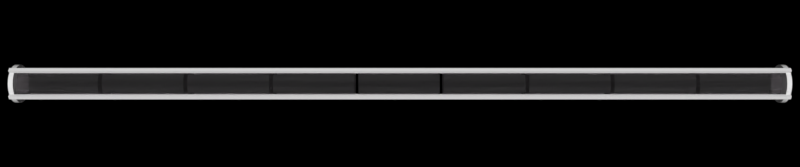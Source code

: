 # Source: Fuel_Bar.blend  (saved by Blender 2.79.0; exported with 4.5.12 LTS)
import bpy
from mathutils import Matrix  # noqa: F401  (used for matrix-valued properties, if any)

bpy.ops.wm.read_factory_settings(use_empty=True)
scene = bpy.context.scene
scene.name = 'Scene'

# ---- collections
col_collection_1 = bpy.data.collections.new('Collection 1'); scene.collection.children.link(col_collection_1)

# ---- materials (node trees are filled in below, after node groups)
mat_material_002 = bpy.data.materials.new('Material.002')
mat_material_002.alpha_threshold = 0.0
mat_material_002.roughness = 0.5
mat_material_001 = bpy.data.materials.new('Material.001')
mat_material_001.alpha_threshold = 0.0
mat_material_001.roughness = 0.5
mat_material = bpy.data.materials.new('Material')
mat_material.alpha_threshold = 0.0
mat_material.roughness = 0.5
mat_material.line_color = (0.0, 0.0, 0.0, 1.0)

# ---- material node trees
mat_material_002.use_nodes = True; mat_material_002.node_tree.nodes.clear()
_N = mat_material_002.node_tree.nodes; _L = mat_material_002.node_tree.links
n0 = _N.new('ShaderNodeOutputMaterial'); n0.name = 'Material Output'; n0.location = (300, 300)
n1 = _N.new('ShaderNodeEmission'); n1.name = 'Emission'; n1.location = (10, 300)
n1.inputs[0].default_value = (0.8, 0.8, 0.8, 1.0)
n1.inputs[1].default_value = 4.3
_L.new(n1.outputs[0], n0.inputs[0])
n0.is_active_output = True
mat_material_001.use_nodes = True; mat_material_001.node_tree.nodes.clear()
_N = mat_material_001.node_tree.nodes; _L = mat_material_001.node_tree.links
n0 = _N.new('ShaderNodeOutputMaterial'); n0.name = 'Material Output'; n0.location = (515, 352)
n1 = _N.new('ShaderNodeMixShader'); n1.name = 'Mix Shader'; n1.location = (225, 431)
n1.inputs[0].default_value = 0.2818
n2 = _N.new('ShaderNodeBsdfTransparent'); n2.name = 'Transparent BSDF'; n2.location = (-122, 410)
n2.inputs[0].default_value = (1.0, 0.9512, 0.9877, 1.0)
n3 = _N.new('ShaderNodeBsdfGlass'); n3.name = 'Glass BSDF'; n3.location = (-151, 239)
n3.distribution = 'BECKMANN'
n3.inputs[1].default_value = 1.0
n3.inputs[2].default_value = 0.6
_L.new(n2.outputs[0], n1.inputs[1])
_L.new(n3.outputs[0], n1.inputs[2])
_L.new(n1.outputs[0], n0.inputs[0])
n0.is_active_output = True
mat_material.use_nodes = True; mat_material.node_tree.nodes.clear()
_N = mat_material.node_tree.nodes; _L = mat_material.node_tree.links
n0 = _N.new('ShaderNodeOutputMaterial'); n0.name = 'Material Output'; n0.location = (300, 300)
n1 = _N.new('ShaderNodeBsdfDiffuse'); n1.name = 'Diffuse BSDF'; n1.location = (10, 300)
n1.inputs[0].default_value = (0.4672, 0.4672, 0.4672, 1.0)
_L.new(n1.outputs[0], n0.inputs[0])
n0.is_active_output = True

# ---- world
world_world = bpy.data.worlds.new('World'); scene.world = world_world
world_world.use_nodes = True; world_world.node_tree.nodes.clear()
_N = world_world.node_tree.nodes; _L = world_world.node_tree.links
n0 = _N.new('ShaderNodeOutputWorld'); n0.name = 'World Output'; n0.location = (300, 300)
n1 = _N.new('ShaderNodeBackground'); n1.name = 'Background'; n1.location = (10, 300)
n1.inputs[0].default_value = (0.05088, 0.05088, 0.05088, 1.0)
n1.inputs[1].default_value = 0.0
_L.new(n1.outputs[0], n0.inputs[0])
n0.is_active_output = True
world_world.color = (0.05088, 0.05088, 0.05088)
world_world.use_sun_shadow = False
world_world.sun_shadow_jitter_overblur = 0.0
world_world.cycles.sampling_method = 'MANUAL'

# ---- cameras
cam_camera = bpy.data.cameras.new('Camera')
cam_camera.clip_end = 100.0
cam_camera.lens = 35.0
cam_camera.sensor_width = 32.0
cam_camera.sensor_height = 18.0
cam_camera.ortho_scale = 7.314
cam_camera.dof.focus_distance = 0.0

# ---- lights
light_lamp = bpy.data.lights.new('Lamp', 'SUN')
light_lamp.transmission_factor = 0.0
light_lamp.cutoff_distance = 30.0
light_lamp.angle = 0.1993
light_lamp.energy = 5.3
light_lamp.shadow_buffer_clip_start = 1.001
light_lamp.shadow_soft_size = 0.1
light_lamp.shadow_cascade_max_distance = 1000.0

# ---- meshes
me_cutext_002 = bpy.data.meshes.new('CUText.002')
me_cutext_002.from_pydata([(0.466, 0.093, 0.0), (0.205, 0.093, 0.0), (0.2411, 0.1365, 0.0), (0.2735, 0.1767, 0.0), (0.3022, 0.2139, 0.0), (0.3275, 0.2486, 0.0), (0.3494, 0.2811, 0.0), (0.368, 0.3118, 0.0), (0.3834, 0.341, 0.0), (0.3958, 0.3691, 0.0), (0.4052, 0.3965, 0.0), (0.4119, 0.4235, 0.0), (0.4157, 0.4506, 0.0), (0.417, 0.478, 0.0), (0.4153, 0.5087, 0.0), (0.4101, 0.5375, 0.0), (0.4018, 0.5644, 0.0), (0.3904, 0.5892, 0.0), (0.3761, 0.6117, 0.0), (0.3591, 0.6318, 0.0), (0.3396, 0.6492, 0.0), (0.3176, 0.6638, 0.0), (0.2934, 0.6754, 0.0), (0.2671, 0.684, 0.0), (0.2389, 0.6892, 0.0), (0.209, 0.691, 0.0), (0.1953, 0.6906, 0.0), (0.1818, 0.6892, 0.0), (0.1684, 0.687, 0.0), (0.155, 0.6839, 0.0), (0.1418, 0.6799, 0.0), (0.1285, 0.675, 0.0), (0.1152, 0.6692, 0.0), (0.102, 0.6624, 0.0), (0.08863, 0.6547, 0.0), (0.0752, 0.6461, 0.0), (0.06167, 0.6365, 0.0), (0.048, 0.626, 0.0), (0.048, 0.503, 0.0), (0.06165, 0.5195, 0.0), (0.0751, 0.5341, 0.0), (0.08838, 0.5469, 0.0), (0.1015, 0.558, 0.0), (0.1144, 0.5674, 0.0), (0.1273, 0.5753, 0.0), (0.1399, 0.5817, 0.0), (0.1525, 0.5867, 0.0), (0.165, 0.5905, 0.0), (0.1774, 0.593, 0.0), (0.1897, 0.5945, 0.0), (0.202, 0.595, 0.0), (0.2184, 0.5939, 0.0), (0.2339, 0.5907, 0.0), (0.2485, 0.5855, 0.0), (0.2621, 0.5785, 0.0), (0.2745, 0.5696, 0.0), (0.2856, 0.5591, 0.0), (0.2953, 0.547, 0.0), (0.3036, 0.5335, 0.0), (0.3101, 0.5186, 0.0), (0.315, 0.5025, 0.0), (0.318, 0.4853, 0.0), (0.319, 0.467, 0.0), (0.3187, 0.4532, 0.0), (0.3177, 0.4402, 0.0), (0.316, 0.4279, 0.0), (0.3137, 0.416, 0.0), (0.3107, 0.4045, 0.0), (0.307, 0.3933, 0.0), (0.3027, 0.382, 0.0), (0.2977, 0.3706, 0.0), (0.292, 0.359, 0.0), (0.2857, 0.347, 0.0), (0.2787, 0.3343, 0.0), (0.271, 0.321, 0.0), (0.2556, 0.2958, 0.0), (0.2385, 0.2697, 0.0), (0.22, 0.243, 0.0), (0.2004, 0.2158, 0.0), (0.18, 0.1884, 0.0), (0.1589, 0.161, 0.0), (0.1374, 0.1337, 0.0), (0.1159, 0.1069, 0.0), (0.09452, 0.08053, 0.0), (0.07357, 0.05498, 0.0), (0.05331, 0.0304, 0.0), (0.034, 0.007, 0.0), (0.034, 0.0, 0.0), (0.466, 0.0, 0.0), (-0.08136, 1.344, 1.946e-08), (-0.2202, 1.344, 1.654e-08), (-0.2202, 0.9234, 1.654e-08), (-0.7616, 0.9234, 5.156e-09), (-0.7616, 1.344, 5.156e-09), (-0.9005, 1.344, 2.235e-09), (-0.9005, 0.3778, 2.235e-09), (-0.7616, 0.3778, 5.156e-09), (-0.7616, 0.7987, 5.156e-09), (-0.2202, 0.7987, 1.654e-08), (-0.2202, 0.3778, 1.654e-08), (-0.08136, 0.3778, 1.946e-08), (0.205, 0.093, 0.2624), (0.1159, 0.1069, 0.2624), (0.209, 0.691, 0.2624), (0.1953, 0.6906, 0.2624), (0.4157, 0.4506, 0.2624), (0.417, 0.478, 0.2624), (0.048, 0.626, 0.2624), (0.165, 0.5905, 0.2624), (0.3137, 0.416, 0.2624), (0.3107, 0.4045, 0.2624), (0.319, 0.467, 0.2624), (0.3187, 0.4532, 0.2624), (0.2389, 0.6892, 0.2624), (0.1144, 0.5674, 0.2624), (0.4153, 0.5087, 0.2624), (0.4101, 0.5375, 0.2624), (0.2184, 0.5939, 0.2624), (0.2339, 0.5907, 0.2624), (0.3904, 0.5892, 0.2624), (0.202, 0.595, 0.2624), (0.06167, 0.6365, 0.2624), (0.155, 0.6839, 0.2624), (0.1418, 0.6799, 0.2624), (0.2735, 0.1767, 0.2624), (0.1589, 0.161, 0.2624), (0.1897, 0.5945, 0.2624), (0.368, 0.3118, 0.2624), (0.271, 0.321, 0.2624), (0.3396, 0.6492, 0.2624), (0.3176, 0.6638, 0.2624), (0.2411, 0.1365, 0.2624), (0.048, 0.503, 0.2624), (0.06165, 0.5195, 0.2624), (0.3591, 0.6318, 0.2624), (0.1285, 0.675, 0.2624), (0.22, 0.243, 0.2624), (0.2004, 0.2158, 0.2624), (0.1273, 0.5753, 0.2624), (0.2934, 0.6754, 0.2624), (0.2671, 0.684, 0.2624), (0.1374, 0.1337, 0.2624), (0.1399, 0.5817, 0.2624), (0.3022, 0.2139, 0.2624), (0.3275, 0.2486, 0.2624), (0.292, 0.359, 0.2624), (0.2857, 0.347, 0.2624), (0.07357, 0.05498, 0.2624), (0.466, 1.967e-17, 0.2624), (0.2856, 0.5591, 0.2624), (0.08838, 0.5469, 0.2624), (0.1015, 0.558, 0.2624), (0.3494, 0.2811, 0.2624), (0.2385, 0.2697, 0.2624), (0.08863, 0.6547, 0.2624), (0.0752, 0.6461, 0.2624), (0.1152, 0.6692, 0.2624), (0.09452, 0.08053, 0.2624), (0.2787, 0.3343, 0.2624), (0.3101, 0.5186, 0.2624), (0.315, 0.5025, 0.2624), (0.05331, 0.0304, 0.2624), (0.034, 0.007, 0.2624), (0.3177, 0.4402, 0.2624), (0.316, 0.4279, 0.2624), (0.3761, 0.6117, 0.2624), (0.4119, 0.4235, 0.2624), (0.2556, 0.2958, 0.2624), (0.3036, 0.5335, 0.2624), (0.2953, 0.547, 0.2624), (0.1525, 0.5867, 0.2624), (0.3958, 0.3691, 0.2624), (0.3027, 0.382, 0.2624), (0.2977, 0.3706, 0.2624), (0.4052, 0.3965, 0.2624), (0.102, 0.6624, 0.2624), (0.3834, 0.341, 0.2624), (0.318, 0.4853, 0.2624), (0.4018, 0.5644, 0.2624), (0.466, 0.093, 0.2624), (0.2745, 0.5696, 0.2624), (0.1774, 0.593, 0.2624), (0.1818, 0.6892, 0.2624), (0.2485, 0.5855, 0.2624), (0.307, 0.3933, 0.2624), (0.2621, 0.5785, 0.2624), (0.0751, 0.5341, 0.2624), (0.1684, 0.687, 0.2624), (0.18, 0.1884, 0.2624), (0.034, 1.967e-17, 0.2624), (-0.7616, 0.3778, 0.2624), (-0.7616, 0.7987, 0.2624), (-0.08136, 1.344, 0.2624), (-0.08136, 0.3778, 0.2624), (-0.7616, 0.9234, 0.2624), (-0.9005, 0.3778, 0.2624), (-0.2202, 0.3778, 0.2624), (-0.2202, 0.9234, 0.2624), (-0.2202, 0.7987, 0.2624), (-0.7616, 1.344, 0.2624), (-0.9005, 1.344, 0.2624), (-0.2202, 1.344, 0.2624)], [], [(26, 25, 24), (27, 26, 24), (28, 27, 24), (28, 24, 23), (29, 28, 23), (29, 23, 22), (30, 29, 22), (31, 30, 22), (31, 22, 21), (32, 31, 21), (33, 32, 21), (33, 21, 20), (34, 33, 20), (35, 34, 20), (35, 20, 19), (36, 35, 19), (37, 36, 19), (37, 19, 18), (38, 37, 39), (39, 37, 40), (40, 37, 41), (41, 37, 42), (42, 37, 43), (43, 37, 44), (44, 37, 45), (45, 37, 46), (46, 37, 47), (47, 37, 48), (48, 37, 49), (49, 37, 18), (49, 18, 50), (50, 18, 17), (51, 50, 17), (52, 51, 17), (53, 52, 17), (53, 17, 16), (54, 53, 16), (55, 54, 16), (56, 55, 16), (56, 16, 15), (57, 56, 15), (58, 57, 15), (58, 15, 14), (59, 58, 14), (60, 59, 14), (60, 14, 13), (61, 60, 13), (62, 61, 13), (62, 13, 12), (63, 62, 12), (64, 63, 12), (64, 12, 11), (65, 64, 11), (66, 65, 11), (66, 11, 10), (67, 66, 10), (68, 67, 10), (68, 10, 9), (69, 68, 9), (70, 69, 9), (71, 70, 9), (71, 9, 8), (72, 71, 8), (73, 72, 8), (73, 8, 7), (74, 73, 7), (75, 74, 7), (75, 7, 6), (76, 75, 6), (76, 6, 5), (77, 76, 5), (77, 5, 4), (78, 77, 4), (79, 78, 4), (79, 4, 3), (80, 79, 3), (80, 3, 2), (81, 80, 2), (81, 2, 1), (82, 81, 1), (83, 82, 1), (83, 1, 0), (83, 0, 88), (84, 83, 88), (85, 84, 88), (86, 85, 88), (87, 86, 88), (95, 94, 93), (95, 93, 92), (91, 90, 89), (91, 89, 100), (95, 92, 97), (97, 92, 91), (97, 91, 98), (98, 91, 100), (95, 97, 96), (99, 98, 100), (104, 113, 103), (182, 113, 104), (187, 113, 182), (187, 140, 113), (122, 140, 187), (122, 139, 140), (123, 139, 122), (135, 139, 123), (135, 130, 139), (156, 130, 135), (175, 130, 156), (175, 129, 130), (154, 129, 175), (155, 129, 154), (155, 134, 129), (121, 134, 155), (107, 134, 121), (107, 165, 134), (132, 133, 107), (133, 186, 107), (186, 150, 107), (150, 151, 107), (151, 114, 107), (114, 138, 107), (138, 142, 107), (142, 170, 107), (170, 108, 107), (108, 181, 107), (181, 126, 107), (126, 165, 107), (126, 120, 165), (120, 119, 165), (117, 119, 120), (118, 119, 117), (183, 119, 118), (183, 178, 119), (185, 178, 183), (180, 178, 185), (149, 178, 180), (149, 116, 178), (169, 116, 149), (168, 116, 169), (168, 115, 116), (159, 115, 168), (160, 115, 159), (160, 106, 115), (177, 106, 160), (111, 106, 177), (111, 105, 106), (112, 105, 111), (163, 105, 112), (163, 166, 105), (164, 166, 163), (109, 166, 164), (109, 174, 166), (110, 174, 109), (184, 174, 110), (184, 171, 174), (172, 171, 184), (173, 171, 172), (145, 171, 173), (145, 176, 171), (146, 176, 145), (158, 176, 146), (158, 127, 176), (128, 127, 158), (167, 127, 128), (167, 152, 127), (153, 152, 167), (153, 144, 152), (136, 144, 153), (136, 143, 144), (137, 143, 136), (188, 143, 137), (188, 124, 143), (125, 124, 188), (125, 131, 124), (141, 131, 125), (141, 101, 131), (102, 101, 141), (157, 101, 102), (157, 179, 101), (157, 148, 179), (147, 148, 157), (161, 148, 147), (162, 148, 161), (189, 148, 162), (195, 199, 200), (195, 194, 199), (197, 192, 201), (197, 193, 192), (195, 191, 194), (191, 197, 194), (191, 198, 197), (198, 193, 197), (195, 190, 191), (196, 193, 198), (65, 66, 109, 164), (94, 95, 195, 200), (19, 20, 129, 134), (90, 91, 197, 201), (41, 42, 151, 150), (10, 11, 166, 174), (97, 98, 198, 191), (34, 35, 155, 154), (76, 77, 136, 153), (37, 38, 132, 107), (31, 32, 156, 135), (17, 18, 165, 119), (40, 41, 150, 186), (74, 75, 167, 128), (93, 94, 200, 199), (87, 88, 148, 189), (54, 55, 180, 185), (6, 7, 127, 152), (73, 74, 128, 158), (89, 90, 201, 192), (59, 60, 160, 159), (95, 96, 190, 195), (53, 54, 185, 183), (85, 86, 162, 161), (3, 4, 143, 124), (63, 64, 163, 112), (64, 65, 164, 163), (86, 87, 189, 162), (18, 19, 134, 165), (75, 76, 153, 167), (1, 2, 131, 101), (57, 58, 168, 169), (21, 22, 139, 130), (45, 46, 170, 142), (56, 57, 169, 149), (84, 85, 161, 147), (25, 26, 104, 103), (24, 25, 103, 113), (11, 12, 105, 166), (12, 13, 106, 105), (15, 16, 178, 116), (44, 45, 142, 138), (50, 51, 117, 120), (8, 9, 171, 176), (66, 67, 110, 109), (2, 3, 124, 131), (62, 63, 112, 111), (70, 71, 145, 173), (69, 70, 173, 172), (39, 40, 186, 133), (82, 83, 157, 102), (14, 15, 116, 115), (5, 6, 152, 144), (51, 52, 118, 117), (46, 47, 108, 170), (9, 10, 174, 171), (79, 80, 125, 188), (32, 33, 175, 156), (36, 37, 107, 121), (28, 29, 122, 187), (27, 28, 187, 182), (29, 30, 123, 122), (42, 43, 114, 151), (61, 62, 111, 177), (49, 50, 120, 126), (23, 24, 113, 140), (83, 84, 147, 157), (55, 56, 149, 180), (81, 82, 102, 141), (16, 17, 119, 178), (20, 21, 130, 129), (68, 69, 172, 184), (38, 39, 133, 132), (35, 36, 121, 155), (60, 61, 177, 160), (30, 31, 135, 123), (96, 97, 191, 190), (100, 89, 192, 193), (77, 78, 137, 136), (88, 0, 179, 148), (47, 48, 181, 108), (43, 44, 138, 114), (72, 73, 158, 146), (99, 100, 193, 196), (22, 23, 140, 139), (48, 49, 126, 181), (80, 81, 141, 125), (33, 34, 154, 175), (26, 27, 182, 104), (91, 92, 194, 197), (78, 79, 188, 137), (13, 14, 115, 106), (98, 99, 196, 198), (52, 53, 183, 118), (4, 5, 144, 143), (7, 8, 176, 127), (0, 1, 101, 179), (71, 72, 146, 145), (58, 59, 159, 168), (67, 68, 184, 110), (92, 93, 199, 194)])
me_cutext_002.materials.append(mat_material_002)
me_cutext_002.use_remesh_preserve_volume = False
me_cutext_002.use_remesh_preserve_attributes = False
me_cutext_002.use_mirror_vertex_groups = False
me_cutext_002.update()
me_cutext_004 = bpy.data.meshes.new('CUText.004')
me_cutext_004.from_pydata([(0.466, 0.093, 0.0), (0.205, 0.093, 0.0), (0.2411, 0.1365, 0.0), (0.2735, 0.1767, 0.0), (0.3022, 0.2139, 0.0), (0.3275, 0.2486, 0.0), (0.3494, 0.2811, 0.0), (0.368, 0.3118, 0.0), (0.3834, 0.341, 0.0), (0.3958, 0.3691, 0.0), (0.4052, 0.3965, 0.0), (0.4119, 0.4235, 0.0), (0.4157, 0.4506, 0.0), (0.417, 0.478, 0.0), (0.4153, 0.5087, 0.0), (0.4101, 0.5375, 0.0), (0.4018, 0.5644, 0.0), (0.3904, 0.5892, 0.0), (0.3761, 0.6117, 0.0), (0.3591, 0.6318, 0.0), (0.3396, 0.6492, 0.0), (0.3176, 0.6638, 0.0), (0.2934, 0.6754, 0.0), (0.2671, 0.684, 0.0), (0.2389, 0.6892, 0.0), (0.209, 0.691, 0.0), (0.1953, 0.6906, 0.0), (0.1818, 0.6892, 0.0), (0.1684, 0.687, 0.0), (0.155, 0.6839, 0.0), (0.1418, 0.6799, 0.0), (0.1285, 0.675, 0.0), (0.1152, 0.6692, 0.0), (0.102, 0.6624, 0.0), (0.08863, 0.6547, 0.0), (0.0752, 0.6461, 0.0), (0.06167, 0.6365, 0.0), (0.048, 0.626, 0.0), (0.048, 0.503, 0.0), (0.06165, 0.5195, 0.0), (0.0751, 0.5341, 0.0), (0.08838, 0.5469, 0.0), (0.1015, 0.558, 0.0), (0.1144, 0.5674, 0.0), (0.1273, 0.5753, 0.0), (0.1399, 0.5817, 0.0), (0.1525, 0.5867, 0.0), (0.165, 0.5905, 0.0), (0.1774, 0.593, 0.0), (0.1897, 0.5945, 0.0), (0.202, 0.595, 0.0), (0.2184, 0.5939, 0.0), (0.2339, 0.5907, 0.0), (0.2485, 0.5855, 0.0), (0.2621, 0.5785, 0.0), (0.2745, 0.5696, 0.0), (0.2856, 0.5591, 0.0), (0.2953, 0.547, 0.0), (0.3036, 0.5335, 0.0), (0.3101, 0.5186, 0.0), (0.315, 0.5025, 0.0), (0.318, 0.4853, 0.0), (0.319, 0.467, 0.0), (0.3187, 0.4532, 0.0), (0.3177, 0.4402, 0.0), (0.316, 0.4279, 0.0), (0.3137, 0.416, 0.0), (0.3107, 0.4045, 0.0), (0.307, 0.3933, 0.0), (0.3027, 0.382, 0.0), (0.2977, 0.3706, 0.0), (0.292, 0.359, 0.0), (0.2857, 0.347, 0.0), (0.2787, 0.3343, 0.0), (0.271, 0.321, 0.0), (0.2556, 0.2958, 0.0), (0.2385, 0.2697, 0.0), (0.22, 0.243, 0.0), (0.2004, 0.2158, 0.0), (0.18, 0.1884, 0.0), (0.1589, 0.161, 0.0), (0.1374, 0.1337, 0.0), (0.1159, 0.1069, 0.0), (0.09452, 0.08053, 0.0), (0.07357, 0.05498, 0.0), (0.05331, 0.0304, 0.0), (0.034, 0.007, 0.0), (0.034, 0.0, 0.0), (0.466, 0.0, 0.0), (-0.943, 0.8611, 1.341e-09), (-0.9389, 0.7962, 1.428e-09), (-0.9267, 0.7333, 1.683e-09), (-0.9068, 0.673, 2.102e-09), (-0.8795, 0.616, 2.677e-09), (-0.845, 0.563, 3.403e-09), (-0.8036, 0.5147, 4.273e-09), (-0.7556, 0.472, 5.282e-09), (-0.7013, 0.4354, 6.423e-09), (-0.6411, 0.4057, 7.69e-09), (-0.5751, 0.3836, 9.078e-09), (-0.5037, 0.3698, 1.058e-08), (-0.4271, 0.3651, 1.219e-08), (-0.3481, 0.3698, 1.385e-08), (-0.2747, 0.3837, 1.539e-08), (-0.2073, 0.4059, 1.681e-08), (-0.1461, 0.4357, 1.81e-08), (-0.0912, 0.4724, 1.925e-08), (-0.04292, 0.5153, 2.027e-08), (-0.001457, 0.5636, 2.114e-08), (0.03296, 0.6166, 2.186e-08), (0.06012, 0.6736, 2.244e-08), (0.07979, 0.7338, 2.285e-08), (0.09175, 0.7965, 2.31e-08), (0.09579, 0.8611, 2.319e-08), (0.09165, 0.9274, 2.31e-08), (0.07941, 0.9913, 2.284e-08), (0.05936, 1.052, 2.242e-08), (0.03181, 1.109, 2.184e-08), (-0.002974, 1.162, 2.111e-08), (-0.04469, 1.21, 2.023e-08), (-0.09304, 1.252, 1.922e-08), (-0.1478, 1.288, 1.806e-08), (-0.2085, 1.317, 1.679e-08), (-0.2751, 1.339, 1.539e-08), (-0.3471, 1.352, 1.387e-08), (-0.4243, 1.357, 1.225e-08), (-0.5003, 1.352, 1.065e-08), (-0.5715, 1.339, 9.154e-09), (-0.6375, 1.317, 7.766e-09), (-0.698, 1.288, 6.494e-09), (-0.7526, 1.252, 5.344e-09), (-0.8011, 1.21, 4.325e-09), (-0.843, 1.162, 3.443e-09), (-0.8781, 1.109, 2.705e-09), (-0.906, 1.052, 2.119e-09), (-0.9263, 0.9908, 1.692e-09), (-0.9388, 0.9271, 1.43e-09), (-0.7999, 0.8611, 4.351e-09), (-0.7966, 0.913, 4.42e-09), (-0.787, 0.9622, 4.622e-09), (-0.7715, 1.008, 4.948e-09), (-0.7504, 1.051, 5.392e-09), (-0.724, 1.09, 5.946e-09), (-0.6929, 1.125, 6.601e-09), (-0.6572, 1.156, 7.351e-09), (-0.6174, 1.181, 8.188e-09), (-0.5739, 1.202, 9.104e-09), (-0.5269, 1.217, 1.009e-08), (-0.477, 1.226, 1.114e-08), (-0.4243, 1.23, 1.225e-08), (-0.3713, 1.226, 1.336e-08), (-0.3211, 1.217, 1.442e-08), (-0.2739, 1.202, 1.541e-08), (-0.2302, 1.181, 1.633e-08), (-0.1903, 1.156, 1.717e-08), (-0.1545, 1.125, 1.792e-08), (-0.1233, 1.09, 1.858e-08), (-0.09689, 1.051, 1.913e-08), (-0.07576, 1.008, 1.958e-08), (-0.06021, 0.9622, 1.991e-08), (-0.05062, 0.913, 2.011e-08), (-0.04735, 0.8611, 2.018e-08), (-0.05062, 0.8095, 2.011e-08), (-0.06021, 0.7605, 1.991e-08), (-0.07576, 0.7144, 1.958e-08), (-0.09689, 0.6717, 1.913e-08), (-0.1233, 0.6327, 1.858e-08), (-0.1545, 0.5977, 1.792e-08), (-0.1903, 0.5671, 1.717e-08), (-0.2302, 0.5412, 1.633e-08), (-0.2739, 0.5205, 1.541e-08), (-0.3211, 0.5052, 1.442e-08), (-0.3713, 0.4958, 1.336e-08), (-0.4243, 0.4926, 1.225e-08), (-0.477, 0.4958, 1.114e-08), (-0.5269, 0.5052, 1.009e-08), (-0.5739, 0.5205, 9.104e-09), (-0.6174, 0.5412, 8.188e-09), (-0.6572, 0.5671, 7.351e-09), (-0.6929, 0.5977, 6.601e-09), (-0.724, 0.6327, 5.946e-09), (-0.7504, 0.6717, 5.392e-09), (-0.7715, 0.7144, 4.948e-09), (-0.787, 0.7605, 4.622e-09), (-0.7966, 0.8095, 4.42e-09), (0.205, 0.093, 0.2348), (0.1159, 0.1069, 0.2348), (0.209, 0.691, 0.2348), (0.1953, 0.6906, 0.2348), (0.4157, 0.4506, 0.2348), (0.417, 0.478, 0.2348), (0.048, 0.626, 0.2348), (0.165, 0.5905, 0.2348), (0.3137, 0.416, 0.2348), (0.3107, 0.4045, 0.2348), (0.319, 0.467, 0.2348), (0.3187, 0.4532, 0.2348), (0.2389, 0.6892, 0.2348), (0.1144, 0.5674, 0.2348), (0.4153, 0.5087, 0.2348), (0.4101, 0.5375, 0.2348), (0.2184, 0.5939, 0.2348), (0.2339, 0.5907, 0.2348), (0.3904, 0.5892, 0.2348), (0.202, 0.595, 0.2348), (0.06167, 0.6365, 0.2348), (0.155, 0.6839, 0.2348), (0.1418, 0.6799, 0.2348), (0.2735, 0.1767, 0.2348), (0.1589, 0.161, 0.2348), (0.1897, 0.5945, 0.2348), (0.368, 0.3118, 0.2348), (0.271, 0.321, 0.2348), (0.3396, 0.6492, 0.2348), (0.3176, 0.6638, 0.2348), (0.2411, 0.1365, 0.2348), (0.048, 0.503, 0.2348), (0.06165, 0.5195, 0.2348), (0.3591, 0.6318, 0.2348), (0.1285, 0.675, 0.2348), (0.22, 0.243, 0.2348), (0.2004, 0.2158, 0.2348), (0.1273, 0.5753, 0.2348), (0.2934, 0.6754, 0.2348), (0.2671, 0.684, 0.2348), (0.1374, 0.1337, 0.2348), (0.1399, 0.5817, 0.2348), (0.3022, 0.2139, 0.2348), (0.3275, 0.2486, 0.2348), (0.292, 0.359, 0.2348), (0.2857, 0.347, 0.2348), (0.07357, 0.05498, 0.2348), (0.466, -2.146e-17, 0.2348), (0.2856, 0.5591, 0.2348), (0.08838, 0.5469, 0.2348), (0.1015, 0.558, 0.2348), (0.3494, 0.2811, 0.2348), (0.2385, 0.2697, 0.2348), (0.08863, 0.6547, 0.2348), (0.0752, 0.6461, 0.2348), (0.1152, 0.6692, 0.2348), (0.09452, 0.08053, 0.2348), (0.2787, 0.3343, 0.2348), (0.3101, 0.5186, 0.2348), (0.315, 0.5025, 0.2348), (0.05331, 0.0304, 0.2348), (0.034, 0.007, 0.2348), (0.3177, 0.4402, 0.2348), (0.316, 0.4279, 0.2348), (0.3761, 0.6117, 0.2348), (0.4119, 0.4235, 0.2348), (0.2556, 0.2958, 0.2348), (0.3036, 0.5335, 0.2348), (0.2953, 0.547, 0.2348), (0.1525, 0.5867, 0.2348), (0.3958, 0.3691, 0.2348), (0.3027, 0.382, 0.2348), (0.2977, 0.3706, 0.2348), (0.4052, 0.3965, 0.2348), (0.102, 0.6624, 0.2348), (0.3834, 0.341, 0.2348), (0.318, 0.4853, 0.2348), (0.4018, 0.5644, 0.2348), (0.466, 0.093, 0.2348), (0.2745, 0.5696, 0.2348), (0.1774, 0.593, 0.2348), (0.1818, 0.6892, 0.2348), (0.2485, 0.5855, 0.2348), (0.307, 0.3933, 0.2348), (0.2621, 0.5785, 0.2348), (0.0751, 0.5341, 0.2348), (0.1684, 0.687, 0.2348), (0.18, 0.1884, 0.2348), (0.034, -2.146e-17, 0.2348), (0.09165, 0.9274, 0.2348), (0.07941, 0.9913, 0.2348), (-0.8011, 1.21, 0.2348), (-0.5739, 1.202, 0.2348), (-0.4271, 0.3651, 0.2348), (-0.3481, 0.3698, 0.2348), (-0.06021, 0.9622, 0.2348), (-0.9388, 0.9271, 0.2348), (-0.787, 0.9622, 0.2348), (-0.1545, 1.125, 0.2348), (-0.1233, 1.09, 0.2348), (-0.843, 1.162, 0.2348), (-0.3211, 1.217, 0.2348), (-0.2739, 1.202, 0.2348), (-0.04469, 1.21, 0.2348), (-0.7526, 1.252, 0.2348), (-0.9263, 0.9908, 0.2348), (-0.7504, 1.051, 0.2348), (-0.2747, 0.3837, 0.2348), (-0.2073, 0.4059, 0.2348), (-0.04292, 0.5153, 0.2348), (-0.2739, 0.5205, 0.2348), (-0.7715, 1.008, 0.2348), (-0.09304, 1.252, 0.2348), (-0.001457, 0.5636, 0.2348), (-0.1545, 0.5977, 0.2348), (-0.2085, 1.317, 0.2348), (-0.6375, 1.317, 0.2348), (-0.002974, 1.162, 0.2348), (-0.2751, 1.339, 0.2348), (-0.5003, 1.352, 0.2348), (-0.4243, 1.357, 0.2348), (0.07979, 0.7338, 0.2348), (-0.06021, 0.7605, 0.2348), (-0.7966, 0.913, 0.2348), (-0.7556, 0.472, 0.2348), (-0.477, 0.4958, 0.2348), (0.03296, 0.6166, 0.2348), (0.06012, 0.6736, 0.2348), (-0.3471, 1.352, 0.2348), (-0.6929, 0.5977, 0.2348), (-0.724, 0.6327, 0.2348), (-0.1478, 1.288, 0.2348), (-0.5715, 1.339, 0.2348), (-0.2302, 0.5412, 0.2348), (-0.1233, 0.6327, 0.2348), (-0.8781, 1.109, 0.2348), (-0.6929, 1.125, 0.2348), (-0.7013, 0.4354, 0.2348), (-0.1461, 0.4357, 0.2348), (0.09175, 0.7965, 0.2348), (-0.906, 1.052, 0.2348), (-0.8795, 0.616, 0.2348), (-0.845, 0.563, 0.2348), (-0.05062, 0.913, 0.2348), (-0.04735, 0.8611, 0.2348), (-0.6411, 0.4057, 0.2348), (-0.943, 0.8611, 0.2348), (-0.7999, 0.8611, 0.2348), (-0.4243, 1.23, 0.2348), (-0.8036, 0.5147, 0.2348), (-0.05062, 0.8095, 0.2348), (-0.5269, 1.217, 0.2348), (-0.477, 1.226, 0.2348), (-0.5269, 0.5052, 0.2348), (-0.5739, 0.5205, 0.2348), (-0.2302, 1.181, 0.2348), (-0.1903, 1.156, 0.2348), (-0.9389, 0.7962, 0.2348), (-0.07576, 0.7144, 0.2348), (-0.09689, 0.6717, 0.2348), (-0.5751, 0.3836, 0.2348), (-0.5037, 0.3698, 0.2348), (-0.9267, 0.7333, 0.2348), (-0.9068, 0.673, 0.2348), (-0.07576, 1.008, 0.2348), (0.03181, 1.109, 0.2348), (-0.0912, 0.4724, 0.2348), (-0.4243, 0.4926, 0.2348), (-0.6174, 0.5412, 0.2348), (-0.6572, 0.5671, 0.2348), (-0.787, 0.7605, 0.2348), (-0.6174, 1.181, 0.2348), (-0.3713, 1.226, 0.2348), (-0.3713, 0.4958, 0.2348), (-0.7966, 0.8095, 0.2348), (0.09579, 0.8611, 0.2348), (0.05936, 1.052, 0.2348), (-0.7504, 0.6717, 0.2348), (-0.7715, 0.7144, 0.2348), (-0.724, 1.09, 0.2348), (-0.09689, 1.051, 0.2348), (-0.6572, 1.156, 0.2348), (-0.3211, 0.5052, 0.2348), (-0.698, 1.288, 0.2348), (-0.1903, 0.5671, 0.2348)], [], [(26, 25, 24), (27, 26, 24), (28, 27, 24), (28, 24, 23), (29, 28, 23), (29, 23, 22), (30, 29, 22), (31, 30, 22), (31, 22, 21), (32, 31, 21), (33, 32, 21), (33, 21, 20), (34, 33, 20), (35, 34, 20), (35, 20, 19), (36, 35, 19), (37, 36, 19), (37, 19, 18), (38, 37, 39), (39, 37, 40), (40, 37, 41), (41, 37, 42), (42, 37, 43), (43, 37, 44), (44, 37, 45), (45, 37, 46), (46, 37, 47), (47, 37, 48), (48, 37, 49), (49, 37, 18), (49, 18, 50), (50, 18, 17), (51, 50, 17), (52, 51, 17), (53, 52, 17), (53, 17, 16), (54, 53, 16), (55, 54, 16), (56, 55, 16), (56, 16, 15), (57, 56, 15), (58, 57, 15), (58, 15, 14), (59, 58, 14), (60, 59, 14), (60, 14, 13), (61, 60, 13), (62, 61, 13), (62, 13, 12), (63, 62, 12), (64, 63, 12), (64, 12, 11), (65, 64, 11), (66, 65, 11), (66, 11, 10), (67, 66, 10), (68, 67, 10), (68, 10, 9), (69, 68, 9), (70, 69, 9), (71, 70, 9), (71, 9, 8), (72, 71, 8), (73, 72, 8), (73, 8, 7), (74, 73, 7), (75, 74, 7), (75, 7, 6), (76, 75, 6), (76, 6, 5), (77, 76, 5), (77, 5, 4), (78, 77, 4), (79, 78, 4), (79, 4, 3), (80, 79, 3), (80, 3, 2), (81, 80, 2), (81, 2, 1), (82, 81, 1), (83, 82, 1), (83, 1, 0), (83, 0, 88), (84, 83, 88), (85, 84, 88), (86, 85, 88), (87, 86, 88), (126, 125, 124), (126, 124, 123), (127, 126, 123), (127, 123, 122), (128, 127, 122), (128, 122, 121), (129, 128, 121), (129, 121, 120), (130, 129, 120), (130, 120, 119), (131, 130, 149), (149, 130, 119), (131, 149, 148), (150, 149, 119), (151, 150, 119), (131, 148, 147), (152, 151, 119), (131, 147, 146), (152, 119, 118), (132, 131, 146), (153, 152, 118), (132, 146, 145), (154, 153, 118), (132, 145, 144), (154, 118, 117), (133, 132, 144), (155, 154, 117), (133, 144, 143), (156, 155, 117), (133, 143, 142), (156, 117, 116), (134, 133, 142), (157, 156, 116), (134, 142, 141), (157, 116, 115), (135, 134, 141), (158, 157, 115), (135, 141, 140), (159, 158, 115), (135, 140, 139), (159, 115, 114), (136, 135, 139), (160, 159, 114), (136, 139, 138), (160, 114, 113), (89, 136, 138), (161, 160, 113), (89, 138, 137), (90, 89, 137), (90, 137, 184), (162, 161, 113), (162, 113, 112), (90, 184, 183), (163, 162, 112), (163, 112, 111), (91, 90, 183), (91, 183, 182), (164, 163, 111), (164, 111, 110), (92, 91, 182), (165, 164, 110), (92, 182, 181), (165, 110, 109), (93, 92, 181), (166, 165, 109), (93, 181, 180), (167, 166, 109), (93, 180, 179), (167, 109, 108), (94, 93, 179), (168, 167, 108), (94, 179, 178), (169, 168, 108), (94, 178, 177), (169, 108, 107), (95, 94, 177), (170, 169, 107), (95, 177, 176), (171, 170, 107), (95, 176, 175), (171, 107, 106), (96, 95, 175), (172, 171, 106), (96, 175, 174), (173, 172, 106), (96, 174, 173), (96, 173, 106), (96, 106, 105), (97, 96, 105), (97, 105, 104), (98, 97, 104), (98, 104, 103), (99, 98, 103), (99, 103, 102), (100, 99, 102), (100, 102, 101), (188, 197, 187), (266, 197, 188), (271, 197, 266), (271, 224, 197), (206, 224, 271), (206, 223, 224), (207, 223, 206), (219, 223, 207), (219, 214, 223), (240, 214, 219), (259, 214, 240), (259, 213, 214), (238, 213, 259), (239, 213, 238), (239, 218, 213), (205, 218, 239), (191, 218, 205), (191, 249, 218), (216, 217, 191), (217, 270, 191), (270, 234, 191), (234, 235, 191), (235, 198, 191), (198, 222, 191), (222, 226, 191), (226, 254, 191), (254, 192, 191), (192, 265, 191), (265, 210, 191), (210, 249, 191), (210, 204, 249), (204, 203, 249), (201, 203, 204), (202, 203, 201), (267, 203, 202), (267, 262, 203), (269, 262, 267), (264, 262, 269), (233, 262, 264), (233, 200, 262), (253, 200, 233), (252, 200, 253), (252, 199, 200), (243, 199, 252), (244, 199, 243), (244, 190, 199), (261, 190, 244), (195, 190, 261), (195, 189, 190), (196, 189, 195), (247, 189, 196), (247, 250, 189), (248, 250, 247), (193, 250, 248), (193, 258, 250), (194, 258, 193), (268, 258, 194), (268, 255, 258), (256, 255, 268), (257, 255, 256), (229, 255, 257), (229, 260, 255), (230, 260, 229), (242, 260, 230), (242, 211, 260), (212, 211, 242), (251, 211, 212), (251, 236, 211), (237, 236, 251), (237, 228, 236), (220, 228, 237), (220, 227, 228), (221, 227, 220), (272, 227, 221), (272, 208, 227), (209, 208, 272), (209, 215, 208), (225, 215, 209), (225, 185, 215), (186, 185, 225), (241, 185, 186), (241, 263, 185), (241, 232, 263), (231, 232, 241), (245, 232, 231), (246, 232, 245), (273, 232, 246), (304, 313, 305), (304, 303, 313), (317, 303, 304), (317, 300, 303), (301, 300, 317), (301, 316, 300), (368, 316, 301), (368, 297, 316), (289, 297, 368), (289, 288, 297), (276, 333, 289), (333, 288, 289), (276, 337, 333), (357, 288, 333), (286, 288, 357), (276, 336, 337), (287, 288, 286), (276, 277, 336), (287, 302, 288), (285, 277, 276), (340, 302, 287), (285, 356, 277), (341, 302, 340), (285, 366, 356), (341, 350, 302), (320, 366, 285), (283, 350, 341), (320, 321, 366), (284, 350, 283), (320, 364, 321), (284, 361, 350), (325, 364, 320), (365, 361, 284), (325, 291, 364), (365, 275, 361), (290, 291, 325), (349, 275, 365), (290, 296, 291), (280, 275, 349), (290, 282, 296), (280, 274, 275), (281, 282, 290), (328, 274, 280), (281, 308, 282), (328, 360, 274), (331, 308, 281), (329, 360, 328), (331, 332, 308), (342, 332, 331), (342, 359, 332), (335, 360, 329), (335, 324, 360), (342, 355, 359), (307, 324, 335), (307, 306, 324), (347, 355, 342), (347, 363, 355), (343, 306, 307), (343, 312, 306), (348, 363, 347), (344, 312, 343), (348, 362, 363), (344, 311, 312), (326, 362, 348), (319, 311, 344), (326, 315, 362), (299, 311, 319), (326, 314, 315), (299, 298, 311), (327, 314, 326), (369, 298, 299), (327, 354, 314), (318, 298, 369), (327, 353, 354), (318, 294, 298), (334, 353, 327), (295, 294, 318), (334, 339, 353), (367, 294, 295), (334, 338, 339), (367, 351, 294), (309, 338, 334), (358, 351, 367), (309, 310, 338), (352, 351, 358), (309, 352, 310), (309, 351, 352), (309, 323, 351), (322, 323, 309), (322, 293, 323), (330, 293, 322), (330, 292, 293), (345, 292, 330), (345, 279, 292), (346, 279, 345), (346, 278, 279), (138, 139, 282, 308), (85, 86, 246, 245), (3, 4, 227, 208), (121, 122, 300, 316), (63, 64, 247, 196), (97, 98, 330, 322), (109, 110, 312, 311), (64, 65, 248, 247), (86, 87, 273, 246), (180, 181, 362, 315), (112, 113, 360, 324), (18, 19, 218, 249), (179, 180, 315, 314), (131, 132, 285, 276), (159, 160, 328, 280), (75, 76, 237, 251), (127, 128, 301, 317), (1, 2, 215, 185), (150, 151, 286, 357), (170, 171, 367, 295), (57, 58, 252, 253), (105, 106, 351, 323), (166, 167, 299, 319), (119, 120, 297, 288), (172, 173, 352, 358), (171, 172, 358, 367), (21, 22, 223, 214), (124, 125, 305, 313), (45, 46, 254, 226), (56, 57, 253, 233), (184, 137, 332, 359), (135, 136, 281, 290), (84, 85, 245, 231), (25, 26, 188, 187), (116, 117, 350, 361), (24, 25, 187, 197), (111, 112, 324, 306), (161, 162, 335, 329), (11, 12, 189, 250), (183, 184, 359, 355), (12, 13, 190, 189), (15, 16, 262, 200), (137, 138, 308, 332), (44, 45, 226, 222), (50, 51, 201, 204), (8, 9, 255, 260), (66, 67, 194, 193), (144, 145, 356, 366), (132, 133, 320, 285), (2, 3, 208, 215), (115, 116, 361, 275), (62, 63, 196, 195), (157, 158, 349, 365), (169, 170, 295, 318), (136, 89, 331, 281), (70, 71, 229, 257), (102, 103, 292, 279), (149, 150, 357, 333), (122, 123, 303, 300), (69, 70, 257, 256), (39, 40, 270, 217), (93, 94, 327, 326), (96, 97, 322, 309), (82, 83, 241, 186), (181, 182, 363, 362), (14, 15, 200, 199), (5, 6, 236, 228), (160, 161, 329, 328), (167, 168, 369, 299), (141, 142, 364, 291), (51, 52, 202, 201), (46, 47, 192, 254), (9, 10, 258, 255), (79, 80, 209, 272), (130, 131, 276, 289), (147, 148, 337, 336), (32, 33, 259, 240), (89, 90, 342, 331), (36, 37, 191, 205), (28, 29, 206, 271), (27, 28, 271, 266), (156, 157, 365, 284), (29, 30, 207, 206), (108, 109, 311, 298), (42, 43, 198, 235), (120, 121, 316, 297), (154, 155, 283, 341), (61, 62, 195, 261), (126, 127, 317, 304), (49, 50, 204, 210), (23, 24, 197, 224), (123, 124, 313, 303), (83, 84, 231, 241), (55, 56, 233, 264), (163, 164, 343, 307), (81, 82, 186, 225), (95, 96, 309, 334), (99, 100, 346, 345), (16, 17, 203, 262), (20, 21, 214, 213), (162, 163, 307, 335), (182, 183, 355, 363), (143, 144, 366, 321), (165, 166, 319, 344), (68, 69, 256, 268), (152, 153, 340, 287), (38, 39, 217, 216), (35, 36, 205, 239), (148, 149, 333, 337), (60, 61, 261, 244), (30, 31, 219, 207), (174, 175, 338, 310), (114, 115, 275, 274), (77, 78, 221, 220), (88, 0, 263, 232), (107, 108, 298, 294), (47, 48, 265, 192), (101, 102, 279, 278), (43, 44, 222, 198), (72, 73, 242, 230), (153, 154, 341, 340), (106, 107, 294, 351), (110, 111, 306, 312), (22, 23, 224, 223), (48, 49, 210, 265), (129, 130, 289, 368), (80, 81, 225, 209), (33, 34, 238, 259), (26, 27, 266, 188), (155, 156, 284, 283), (78, 79, 272, 221), (164, 165, 344, 343), (176, 177, 353, 339), (13, 14, 199, 190), (146, 147, 336, 277), (52, 53, 267, 202), (151, 152, 287, 286), (113, 114, 274, 360), (4, 5, 228, 227), (7, 8, 260, 211), (142, 143, 321, 364), (0, 1, 185, 263), (71, 72, 230, 229), (58, 59, 243, 252), (67, 68, 268, 194), (104, 105, 323, 293), (65, 66, 193, 248), (134, 135, 290, 325), (92, 93, 326, 348), (103, 104, 293, 292), (19, 20, 213, 218), (100, 101, 278, 346), (139, 140, 296, 282), (41, 42, 235, 234), (175, 176, 339, 338), (10, 11, 250, 258), (91, 92, 348, 347), (178, 179, 314, 354), (140, 141, 291, 296), (34, 35, 239, 238), (76, 77, 220, 237), (158, 159, 280, 349), (37, 38, 216, 191), (128, 129, 368, 301), (31, 32, 240, 219), (17, 18, 249, 203), (90, 91, 347, 342), (94, 95, 334, 327), (40, 41, 234, 270), (74, 75, 251, 212), (87, 88, 232, 273), (145, 146, 277, 356), (54, 55, 264, 269), (118, 119, 288, 302), (168, 169, 318, 369), (6, 7, 211, 236), (98, 99, 345, 330), (173, 174, 310, 352), (73, 74, 212, 242), (125, 126, 304, 305), (59, 60, 244, 243), (177, 178, 354, 353), (117, 118, 302, 350), (53, 54, 269, 267), (133, 134, 325, 320)])
me_cutext_004.materials.append(mat_material_002)
me_cutext_004.use_remesh_preserve_volume = False
me_cutext_004.use_remesh_preserve_attributes = False
me_cutext_004.use_mirror_vertex_groups = False
me_cutext_004.update()
me_cylinder = bpy.data.meshes.new('Cylinder')
me_cylinder.from_pydata([(0.0, 1.0, -1.0), (0.0, 1.0, 1.0), (0.1951, 0.9808, -1.0), (0.1951, 0.9808, 1.0), (0.3827, 0.9239, -1.0), (0.3827, 0.9239, 1.0), (0.5556, 0.8315, -1.0), (0.5556, 0.8315, 1.0), (0.7071, 0.7071, -1.0), (0.7071, 0.7071, 1.0), (0.8315, 0.5556, -1.0), (0.8315, 0.5556, 1.0), (0.9239, 0.3827, -1.0), (0.9239, 0.3827, 1.0), (0.9808, 0.1951, -1.0), (0.9808, 0.1951, 1.0), (1.0, 7.55e-08, -1.0), (1.0, 7.55e-08, 1.0), (0.9808, -0.1951, -1.0), (0.9808, -0.1951, 1.0), (0.9239, -0.3827, -1.0), (0.9239, -0.3827, 1.0), (0.8315, -0.5556, -1.0), (0.8315, -0.5556, 1.0), (0.7071, -0.7071, -1.0), (0.7071, -0.7071, 1.0), (0.5556, -0.8315, -1.0), (0.5556, -0.8315, 1.0), (0.3827, -0.9239, -1.0), (0.3827, -0.9239, 1.0), (0.1951, -0.9808, -1.0), (0.1951, -0.9808, 1.0), (-3.258e-07, -1.0, -1.0), (-3.258e-07, -1.0, 1.0), (-0.1951, -0.9808, -1.0), (-0.1951, -0.9808, 1.0), (-0.3827, -0.9239, -1.0), (-0.3827, -0.9239, 1.0), (-0.5556, -0.8315, -1.0), (-0.5556, -0.8315, 1.0), (-0.7071, -0.7071, -1.0), (-0.7071, -0.7071, 1.0), (-0.8315, -0.5556, -1.0), (-0.8315, -0.5556, 1.0), (-0.9239, -0.3827, -1.0), (-0.9239, -0.3827, 1.0), (-0.9808, -0.1951, -1.0), (-0.9808, -0.1951, 1.0), (-1.0, 9.656e-07, -1.0), (-1.0, 9.656e-07, 1.0), (-0.9808, 0.1951, -1.0), (-0.9808, 0.1951, 1.0), (-0.9239, 0.3827, -1.0), (-0.9239, 0.3827, 1.0), (-0.8315, 0.5556, -1.0), (-0.8315, 0.5556, 1.0), (-0.7071, 0.7071, -1.0), (-0.7071, 0.7071, 1.0), (-0.5556, 0.8315, -1.0), (-0.5556, 0.8315, 1.0), (-0.3827, 0.9239, -1.0), (-0.3827, 0.9239, 1.0), (-0.1951, 0.9808, -1.0), (-0.1951, 0.9808, 1.0)], [], [(0, 1, 3, 2), (2, 3, 5, 4), (4, 5, 7, 6), (6, 7, 9, 8), (8, 9, 11, 10), (10, 11, 13, 12), (12, 13, 15, 14), (14, 15, 17, 16), (16, 17, 19, 18), (18, 19, 21, 20), (20, 21, 23, 22), (22, 23, 25, 24), (24, 25, 27, 26), (26, 27, 29, 28), (28, 29, 31, 30), (30, 31, 33, 32), (32, 33, 35, 34), (34, 35, 37, 36), (36, 37, 39, 38), (38, 39, 41, 40), (40, 41, 43, 42), (42, 43, 45, 44), (44, 45, 47, 46), (46, 47, 49, 48), (48, 49, 51, 50), (50, 51, 53, 52), (52, 53, 55, 54), (54, 55, 57, 56), (56, 57, 59, 58), (58, 59, 61, 60), (3, 1, 63, 61, 59, 57, 55, 53, 51, 49, 47, 45, 43, 41, 39, 37, 35, 33, 31, 29, 27, 25, 23, 21, 19, 17, 15, 13, 11, 9, 7, 5), (60, 61, 63, 62), (62, 63, 1, 0), (0, 2, 4, 6, 8, 10, 12, 14, 16, 18, 20, 22, 24, 26, 28, 30, 32, 34, 36, 38, 40, 42, 44, 46, 48, 50, 52, 54, 56, 58, 60, 62)])
me_cylinder.materials.append(mat_material_001)
me_cylinder.use_remesh_preserve_volume = False
me_cylinder.use_remesh_preserve_attributes = False
me_cylinder.use_mirror_vertex_groups = False
me_cylinder.update()
me_cube = bpy.data.meshes.new('Cube')
me_cube.from_pydata([(-20.27, -0.2377, 0.9713), (-20.27, -0.04362, 0.999), (-20.27, 0.1521, 0.9884), (-20.27, 0.342, 0.9397), (-20.27, 0.5188, 0.8549), (-20.27, 0.6756, 0.7373), (-20.27, 0.8064, 0.5913), (-20.27, 0.9063, 0.4226), (-20.27, -0.4226, 0.9063), (-20.27, -0.5913, 0.8064), (-20.27, -0.7373, 0.6756), (-20.27, -0.8549, 0.5188), (-20.27, -0.9397, 0.342), (-20.27, -0.9884, 0.1521), (-20.27, -0.999, -0.04362), (-20.27, -0.9713, -0.2377), (-20.27, -0.9063, -0.4226), (-20.27, -0.8064, -0.5913), (-20.27, -0.6756, -0.7373), (-20.27, -0.5188, -0.8549), (-20.27, -0.342, -0.9397), (-20.27, -0.1521, -0.9884), (-20.27, 0.04362, -0.999), (-20.27, 0.2377, -0.9713), (-20.27, 0.4226, -0.9063), (-20.27, 0.5913, -0.8064), (-20.27, 0.7373, -0.6756), (-20.27, 0.8549, -0.5188), (-20.27, 0.9397, -0.342), (-20.27, 0.9884, -0.1521), (-20.27, 0.999, 0.04362), (-20.27, 0.9713, 0.2377), (-20.02, -0.2377, 0.9713), (-20.02, -0.04362, 0.999), (-20.02, 0.1521, 0.9884), (-20.02, 0.342, 0.9397), (-20.02, 0.5188, 0.8549), (-20.02, 0.6756, 0.7373), (-20.02, 0.8064, 0.5913), (-20.02, 0.9063, 0.4226), (-20.02, -0.4226, 0.9063), (-20.02, -0.5913, 0.8064), (-20.02, -0.7373, 0.6756), (-20.02, -0.8549, 0.5188), (-20.02, -0.9397, 0.342), (-20.02, -0.9884, 0.1521), (-20.02, -0.999, -0.04362), (-20.02, -0.9713, -0.2377), (-20.02, -0.9063, -0.4226), (-20.02, -0.8064, -0.5913), (-20.02, -0.6756, -0.7373), (-20.02, -0.5188, -0.8549), (-20.02, -0.342, -0.9397), (-20.02, -0.1521, -0.9884), (-20.02, 0.04362, -0.999), (-20.02, 0.2377, -0.9713), (-20.02, 0.4226, -0.9063), (-20.02, 0.5913, -0.8064), (-20.02, 0.7373, -0.6756), (-20.02, 0.8549, -0.5188), (-20.02, 0.9397, -0.342), (-20.02, 0.9884, -0.1521), (-20.02, 0.999, 0.04362), (-20.02, 0.9713, 0.2377), (-20.27, -0.1923, -1.145), (-20.27, -0.3822, -1.097), (-20.02, -0.3822, -1.097), (-20.02, -0.1923, -1.145), (-20.27, 0.1923, 1.145), (-20.27, 0.3822, 1.097), (-20.02, 0.3822, 1.097), (-20.02, 0.1923, 1.145), (-20.27, -1.086, 0.412), (-20.27, -1.001, 0.5888), (-20.02, -1.001, 0.5888), (-20.02, -1.086, 0.412), (-20.27, 1.086, -0.412), (-20.27, 1.001, -0.5888), (-20.02, 1.001, -0.5888), (-20.02, 1.086, -0.412), (0.0, -0.9397, 0.342), (0.0, -0.8549, 0.5188), (0.0, 0.1521, 0.9884), (0.0, 0.342, 0.9397), (0.0, -0.1521, -0.9884), (0.0, -0.342, -0.9397), (0.0, 0.9397, -0.342), (0.0, 0.8549, -0.5188), (0.0, -0.1923, -1.145), (0.0, -0.3822, -1.097), (0.0, 0.1923, 1.145), (0.0, 0.3822, 1.097), (0.0, -1.086, 0.412), (0.0, -1.001, 0.5888), (0.0, 1.086, -0.412), (0.0, 1.001, -0.5888)], [], [(19, 18, 50, 51), (12, 13, 14, 15, 16, 17, 18, 19, 20, 21, 22, 23, 24, 25, 26, 27, 28, 29, 30, 31, 7, 6, 5, 4, 3, 2, 1, 0, 8, 9, 10, 11), (0, 1, 33, 32), (8, 0, 32, 40), (44, 43, 42, 41, 40, 32, 33, 34, 35, 36, 37, 38, 39, 63, 62, 61, 60, 59, 58, 57, 56, 55, 54, 53, 52, 51, 50, 49, 48, 47, 46, 45), (7, 31, 63, 39), (20, 19, 51, 52), (1, 2, 34, 33), (86, 94, 95, 87), (80, 92, 93, 81), (22, 21, 53, 54), (3, 4, 36, 35), (23, 22, 54, 55), (4, 5, 37, 36), (24, 23, 55, 56), (5, 6, 38, 37), (25, 24, 56, 57), (6, 7, 39, 38), (26, 25, 57, 58), (13, 12, 44, 45), (27, 26, 58, 59), (14, 13, 45, 46), (82, 90, 91, 83), (84, 88, 89, 85), (15, 14, 46, 47), (11, 10, 42, 43), (29, 28, 60, 61), (16, 15, 47, 48), (10, 9, 41, 42), (30, 29, 61, 62), (17, 16, 48, 49), (9, 8, 40, 41), (31, 30, 62, 63), (18, 17, 49, 50), (64, 65, 66, 67), (20, 65, 64, 21), (52, 66, 65, 20), (79, 78, 95, 94), (21, 64, 67, 53), (68, 69, 70, 71), (3, 69, 68, 2), (35, 70, 69, 3), (75, 74, 93, 92), (2, 68, 71, 34), (72, 73, 74, 75), (11, 73, 72, 12), (43, 74, 73, 11), (71, 70, 91, 90), (12, 72, 75, 44), (76, 77, 78, 79), (27, 77, 76, 28), (59, 78, 77, 27), (43, 44, 80, 81), (28, 76, 79, 60), (66, 52, 85, 89), (70, 35, 83, 91), (53, 67, 88, 84), (74, 43, 81, 93), (59, 60, 86, 87), (34, 71, 90, 82), (78, 59, 87, 95), (52, 53, 84, 85), (44, 75, 92, 80), (60, 79, 94, 86), (67, 66, 89, 88), (35, 34, 82, 83)])
me_cube.materials.append(mat_material)
me_cube.use_remesh_preserve_volume = False
me_cube.use_remesh_preserve_attributes = False
me_cube.use_mirror_vertex_groups = False
me_cube.update()

# ---- objects
ob_text_026 = bpy.data.objects.new('Text.026', me_cutext_002)
ob_text_025 = bpy.data.objects.new('Text.025', me_cutext_004)
ob_text_024 = bpy.data.objects.new('Text.024', me_cutext_002)
ob_text_023 = bpy.data.objects.new('Text.023', me_cutext_002)
ob_text_022 = bpy.data.objects.new('Text.022', me_cutext_004)
ob_text_021 = bpy.data.objects.new('Text.021', me_cutext_002)
ob_text_020 = bpy.data.objects.new('Text.020', me_cutext_002)
ob_text_019 = bpy.data.objects.new('Text.019', me_cutext_004)
ob_text_018 = bpy.data.objects.new('Text.018', me_cutext_002)
ob_text_017 = bpy.data.objects.new('Text.017', me_cutext_002)
ob_text_016 = bpy.data.objects.new('Text.016', me_cutext_004)
ob_text_015 = bpy.data.objects.new('Text.015', me_cutext_002)
ob_text_014 = bpy.data.objects.new('Text.014', me_cutext_002)
ob_text_013 = bpy.data.objects.new('Text.013', me_cutext_004)
ob_text_012 = bpy.data.objects.new('Text.012', me_cutext_002)
ob_text_011 = bpy.data.objects.new('Text.011', me_cutext_002)
ob_text_010 = bpy.data.objects.new('Text.010', me_cutext_004)
ob_text_009 = bpy.data.objects.new('Text.009', me_cutext_002)
ob_text_008 = bpy.data.objects.new('Text.008', me_cutext_002)
ob_text_007 = bpy.data.objects.new('Text.007', me_cutext_004)
ob_text_006 = bpy.data.objects.new('Text.006', me_cutext_002)
ob_text_005 = bpy.data.objects.new('Text.005', me_cutext_002)
ob_text_004 = bpy.data.objects.new('Text.004', me_cutext_004)
ob_text_003 = bpy.data.objects.new('Text.003', me_cutext_002)
ob_text_000 = bpy.data.objects.new('Text.000', me_cutext_002)
ob_text_002 = bpy.data.objects.new('Text.002', me_cutext_004)
ob_text_001 = bpy.data.objects.new('Text.001', me_cutext_002)
ob_cylinder = bpy.data.objects.new('Cylinder', me_cylinder)
ob_lamp = bpy.data.objects.new('Lamp', light_lamp)
ob_cube = bpy.data.objects.new('Cube', me_cube)
ob_camera = bpy.data.objects.new('Camera', cam_camera)

# ---- transforms, parenting, visibility, modifiers, constraints
ob_text_026.location = (17.63, 1.096e-07, 0.1345)
ob_text_026.rotation_euler = (1.571, -0.8395, -1.497e-07)
ob_text_026.scale = (0.3939, 0.3939, 0.3939)
ob_text_026.hide_viewport = True
ob_text_026.hide_render = True
ob_text_026.lineart.crease_threshold = 0.0
ob_text_025.location = (18.64, -0.07222, -0.2895)
ob_text_025.rotation_euler = (1.571, -0.4719, -6.858e-08)
ob_text_025.scale = (0.3321, 0.3321, 0.3321)
ob_text_025.hide_viewport = True
ob_text_025.hide_render = True
ob_text_025.lineart.crease_threshold = 0.0
ob_text_024.location = (16.24, 0.0, -0.05704)
ob_text_024.rotation_euler = (1.571, 2.922, -2.998e-08)
ob_text_024.scale = (0.3939, 0.3939, 0.3939)
ob_text_024.hide_viewport = True
ob_text_024.hide_select = True
ob_text_024.hide_render = True
ob_text_024.lineart.crease_threshold = 0.0
ob_text_023.location = (13.27, 0.0, -0.05704)
ob_text_023.rotation_euler = (1.571, 4.919, -6.408e-07)
ob_text_023.scale = (0.3939, 0.3939, 0.3939)
ob_text_023.hide_viewport = True
ob_text_023.hide_render = True
ob_text_023.lineart.crease_threshold = 0.0
ob_text_022.location = (12.26, -0.07222, -0.1481)
ob_text_022.rotation_euler = (1.571, -1.328, -5.424e-07)
ob_text_022.scale = (0.3321, 0.3321, 0.3321)
ob_text_022.hide_viewport = True
ob_text_022.hide_render = True
ob_text_022.lineart.crease_threshold = 0.0
ob_text_021.location = (13.99, 1.096e-07, -0.2898)
ob_text_021.rotation_euler = (1.571, 0.6308, 9.813e-08)
ob_text_021.scale = (0.3939, 0.3939, 0.3939)
ob_text_021.hide_viewport = True
ob_text_021.hide_render = True
ob_text_021.lineart.crease_threshold = 0.0
ob_text_020.location = (10.23, 1.096e-07, -0.1484)
ob_text_020.rotation_euler = (1.571, 0.4269, 6.112e-08)
ob_text_020.scale = (0.3939, 0.3939, 0.3939)
ob_text_020.hide_viewport = True
ob_text_020.hide_render = True
ob_text_020.lineart.crease_threshold = 0.0
ob_text_019.location = (9.088, -0.07222, -0.431)
ob_text_019.rotation_euler = (1.571, -0.1733, -2.351e-08)
ob_text_019.scale = (0.3321, 0.3321, 0.3321)
ob_text_019.hide_viewport = True
ob_text_019.hide_render = True
ob_text_019.lineart.crease_threshold = 0.0
ob_text_018.location = (7.92, 0.0, -0.3601)
ob_text_018.rotation_euler = (1.571, 0.4396, 6.32e-08)
ob_text_018.scale = (0.3939, 0.3939, 0.3939)
ob_text_018.hide_viewport = True
ob_text_018.hide_render = True
ob_text_018.lineart.crease_threshold = 0.0
ob_text_017.location = (5.475, 0.0, -0.05704)
ob_text_017.rotation_euler = (1.571, -3.704, -8.462e-08)
ob_text_017.scale = (0.3939, 0.3939, 0.3939)
ob_text_017.hide_viewport = True
ob_text_017.hide_render = True
ob_text_017.lineart.crease_threshold = 0.0
ob_text_016.location = (2.905, -0.07222, -0.431)
ob_text_016.rotation_euler = (1.571, 1.017, 2.174e-07)
ob_text_016.scale = (0.3321, 0.3321, 0.3321)
ob_text_016.hide_viewport = True
ob_text_016.hide_render = True
ob_text_016.lineart.crease_threshold = 0.0
ob_text_015.location = (4.352, 1.096e-07, -0.108)
ob_text_015.rotation_euler = (1.571, 0.4927, 7.213e-08)
ob_text_015.scale = (0.3939, 0.3939, 0.3939)
ob_text_015.hide_viewport = True
ob_text_015.hide_render = True
ob_text_015.lineart.crease_threshold = 0.0
ob_text_014.location = (-1.275, 1.096e-07, 0.2759)
ob_text_014.rotation_euler = (1.571, -2.022, 2.759e-07)
ob_text_014.scale = (0.3939, 0.3939, 0.3939)
ob_text_014.hide_viewport = True
ob_text_014.hide_render = True
ob_text_014.lineart.crease_threshold = 0.0
ob_text_013.location = (-0.6822, -0.07222, 0.1752)
ob_text_013.rotation_euler = (1.571, -0.5053, -7.411e-08)
ob_text_013.scale = (0.3321, 0.3321, 0.3321)
ob_text_013.hide_viewport = True
ob_text_013.hide_render = True
ob_text_013.lineart.crease_threshold = 0.0
ob_text_012.location = (0.008771, 0.0, -0.05704)
ob_text_012.rotation_euler = (1.571, 0.6337, 9.846e-08)
ob_text_012.scale = (0.3939, 0.3939, 0.3939)
ob_text_012.hide_viewport = True
ob_text_012.hide_render = True
ob_text_012.lineart.crease_threshold = 0.0
ob_text_011.location = (-2.801, 0.0, -0.05704)
ob_text_011.rotation_euler = (1.571, 0.484, 7.063e-08)
ob_text_011.scale = (0.3939, 0.3939, 0.3939)
ob_text_011.hide_viewport = True
ob_text_011.hide_render = True
ob_text_011.lineart.crease_threshold = 0.0
ob_text_010.location = (-5.573, -0.07222, 0.1146)
ob_text_010.rotation_euler = (1.571, -2.625, 7.624e-08)
ob_text_010.scale = (0.3321, 0.3321, 0.3321)
ob_text_010.hide_viewport = True
ob_text_010.hide_render = True
ob_text_010.lineart.crease_threshold = 0.0
ob_text_009.location = (-4.125, 1.096e-07, -0.2898)
ob_text_009.rotation_euler = (1.571, 0.2533, 3.478e-08)
ob_text_009.scale = (0.3939, 0.3939, 0.3939)
ob_text_009.hide_viewport = True
ob_text_009.hide_render = True
ob_text_009.lineart.crease_threshold = 0.0
ob_text_008.location = (-8.899, 1.096e-07, 0.1732)
ob_text_008.rotation_euler = (1.571, -0.7264, -1.194e-07)
ob_text_008.scale = (0.3939, 0.3939, 0.3939)
ob_text_008.hide_viewport = True
ob_text_008.hide_render = True
ob_text_008.lineart.crease_threshold = 0.0
ob_text_007.location = (-8.292, -0.07222, -0.431)
ob_text_007.rotation_euler = (1.571, 1.509, 2.158e-06)
ob_text_007.scale = (0.3321, 0.3321, 0.3321)
ob_text_007.hide_viewport = True
ob_text_007.hide_render = True
ob_text_007.lineart.crease_threshold = 0.0
ob_text_006.location = (-10.2, 0.0, -0.506)
ob_text_006.rotation_euler = (1.571, 0.6194, 9.58e-08)
ob_text_006.scale = (0.3939, 0.3939, 0.3939)
ob_text_006.hide_viewport = True
ob_text_006.hide_render = True
ob_text_006.lineart.crease_threshold = 0.0
ob_text_005.location = (-12.38, 0.0, -0.05704)
ob_text_005.rotation_euler = (1.571, 1.356, 6.162e-07)
ob_text_005.scale = (0.3939, 0.3939, 0.3939)
ob_text_005.hide_viewport = True
ob_text_005.hide_render = True
ob_text_005.lineart.crease_threshold = 0.0
ob_text_004.location = (-13.78, -0.07222, -0.431)
ob_text_004.rotation_euler = (1.571, -0.6949, -1.12e-07)
ob_text_004.scale = (0.3321, 0.3321, 0.3321)
ob_text_004.hide_viewport = True
ob_text_004.hide_render = True
ob_text_004.lineart.crease_threshold = 0.0
ob_text_003.location = (-14.18, 1.096e-07, -0.0204)
ob_text_003.rotation_euler = (1.571, 0.286, 3.95e-08)
ob_text_003.scale = (0.3939, 0.3939, 0.3939)
ob_text_003.hide_viewport = True
ob_text_003.hide_render = True
ob_text_003.lineart.crease_threshold = 0.0
ob_text_000.location = (-18.15, 1.096e-07, -0.2898)
ob_text_000.rotation_euler = (1.571, 1.204, 3.492e-07)
ob_text_000.scale = (0.3939, 0.3939, 0.3939)
ob_text_000.hide_viewport = True
ob_text_000.hide_render = True
ob_text_000.lineart.crease_threshold = 0.0
ob_text_002.location = (-16.87, -0.07222, -0.431)
ob_text_002.rotation_euler = (1.571, 0.2991, 4.142e-08)
ob_text_002.scale = (0.3321, 0.3321, 0.3321)
ob_text_002.hide_viewport = True
ob_text_002.hide_render = True
ob_text_002.lineart.crease_threshold = 0.0
ob_text_001.location = (-18.91, 0.0, -0.05704)
ob_text_001.rotation_euler = (1.571, -0.2874, -3.971e-08)
ob_text_001.scale = (0.3939, 0.3939, 0.3939)
ob_text_001.hide_viewport = True
ob_text_001.hide_render = True
ob_text_001.lineart.crease_threshold = 0.0
ob_cylinder.location = (-17.79, 0.0, 0.0)
ob_cylinder.rotation_euler = (-1.344e-07, 1.571, 0.0)
ob_cylinder.scale = (0.851, 0.851, 2.112)
ob_cylinder.hide_select = True
ob_cylinder.lineart.crease_threshold = 0.0
_m = ob_cylinder.modifiers.new('Array', 'ARRAY')
_m.count = 9
_m.relative_offset_displace = (0.0, 0.0, 1.05)
ob_lamp.location = (4.076, -9.652, 5.904)
ob_lamp.rotation_euler = (1.575, 1.433, -0.001685)
ob_lamp.lock_rotations_4d = False
ob_lamp.empty_display_type = 'ARROWS'
ob_lamp.color = (0.0, 0.0, 0.0, 0.0)
ob_lamp.lineart.crease_threshold = 0.0
ob_cube.location = (0.0, 0.0, 0.0)
ob_cube.rotation_euler = (1.136, -0.0, 0.0)
ob_cube.lock_rotations_4d = False
ob_cube.empty_display_type = 'ARROWS'
ob_cube.hide_select = True
ob_cube.lineart.crease_threshold = 0.0
_m = ob_cube.modifiers.new('Mirror', 'MIRROR')
_m.use_clip = True
ob_camera.location = (0.0, -46.22, -3.599e-05)
ob_camera.rotation_euler = (1.571, 0.0, 0.0)
ob_camera.lock_location = (True, True, True)
ob_camera.lock_rotation = (True, True, True)
ob_camera.lock_rotations_4d = False
ob_camera.empty_display_type = 'ARROWS'
ob_camera.color = (0.0, 0.0, 0.0, 0.0)
ob_camera.display_type = 'WIRE'
ob_camera.lineart.crease_threshold = 0.0

# ---- collection membership
col_collection_1.objects.link(ob_text_026)
col_collection_1.objects.link(ob_text_025)
col_collection_1.objects.link(ob_text_024)
col_collection_1.objects.link(ob_text_023)
col_collection_1.objects.link(ob_text_022)
col_collection_1.objects.link(ob_text_021)
col_collection_1.objects.link(ob_text_020)
col_collection_1.objects.link(ob_text_019)
col_collection_1.objects.link(ob_text_018)
col_collection_1.objects.link(ob_text_017)
col_collection_1.objects.link(ob_text_016)
col_collection_1.objects.link(ob_text_015)
col_collection_1.objects.link(ob_text_014)
col_collection_1.objects.link(ob_text_013)
col_collection_1.objects.link(ob_text_012)
col_collection_1.objects.link(ob_text_011)
col_collection_1.objects.link(ob_text_010)
col_collection_1.objects.link(ob_text_009)
col_collection_1.objects.link(ob_text_008)
col_collection_1.objects.link(ob_text_007)
col_collection_1.objects.link(ob_text_006)
col_collection_1.objects.link(ob_text_005)
col_collection_1.objects.link(ob_text_004)
col_collection_1.objects.link(ob_text_003)
col_collection_1.objects.link(ob_text_000)
col_collection_1.objects.link(ob_text_002)
col_collection_1.objects.link(ob_text_001)
col_collection_1.objects.link(ob_cylinder)
col_collection_1.objects.link(ob_lamp)
col_collection_1.objects.link(ob_cube)
col_collection_1.objects.link(ob_camera)

# ---- scene / render settings (as saved in the file)
scene.camera = ob_camera
scene.frame_start = 1; scene.frame_end = 250; scene.frame_set(1)
scene.render.engine = 'CYCLES'
scene.render.resolution_y = 400
scene.render.resolution_percentage = 200
scene.render.dither_intensity = 0.0
scene.cycles.use_denoising = False
scene.cycles.samples = 1000
scene.cycles.sampling_pattern = 'TABULATED_SOBOL'
scene.cycles.use_adaptive_sampling = False
scene.cycles.use_light_tree = False
scene.cycles.blur_glossy = 0.0
scene.cycles.sample_clamp_indirect = 0.0
scene.view_settings.view_transform = 'Standard'
bpy.context.view_layer.update()
